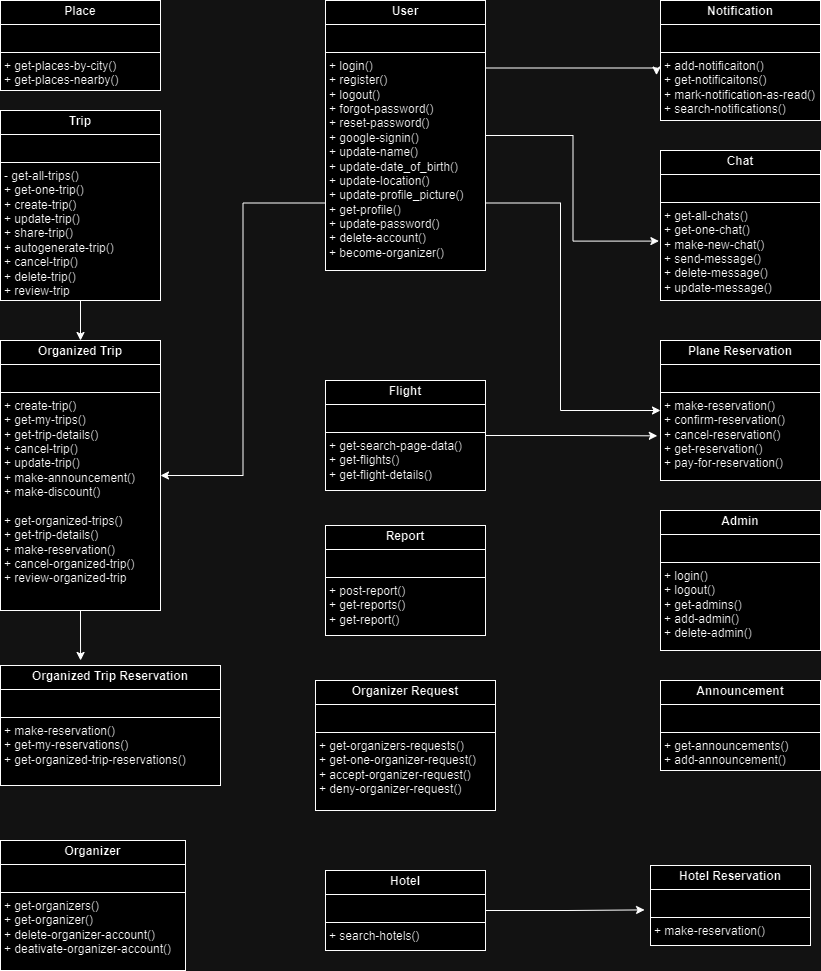

The diagram above was exported from draw.io. Its source (the exported page's mxGraphModel, read from the mxfile embedded in the PNG):
<mxGraphModel dx="1050" dy="557" grid="1" gridSize="10" guides="1" tooltips="1" connect="1" arrows="1" fold="1" page="1" pageScale="1" pageWidth="850" pageHeight="1100" background="none" math="0" shadow="0">
  <root>
    <mxCell id="0" />
    <mxCell id="1" parent="0" />
    <mxCell id="ZPaZ7xcTqqHKLLzm_ERE-17" style="edgeStyle=orthogonalEdgeStyle;rounded=0;orthogonalLoop=1;jettySize=auto;html=1;exitX=0;exitY=0.75;exitDx=0;exitDy=0;entryX=1;entryY=0.5;entryDx=0;entryDy=0;labelBackgroundColor=none;fontColor=default;" parent="1" source="ZPaZ7xcTqqHKLLzm_ERE-3" target="ZPaZ7xcTqqHKLLzm_ERE-12" edge="1">
      <mxGeometry relative="1" as="geometry" />
    </mxCell>
    <mxCell id="ZPaZ7xcTqqHKLLzm_ERE-20" style="edgeStyle=orthogonalEdgeStyle;rounded=0;orthogonalLoop=1;jettySize=auto;html=1;exitX=1;exitY=0.75;exitDx=0;exitDy=0;entryX=0;entryY=0.5;entryDx=0;entryDy=0;labelBackgroundColor=none;fontColor=default;" parent="1" source="ZPaZ7xcTqqHKLLzm_ERE-3" target="ZPaZ7xcTqqHKLLzm_ERE-9" edge="1">
      <mxGeometry relative="1" as="geometry">
        <Array as="points">
          <mxPoint x="580" y="213" />
          <mxPoint x="580" y="420" />
        </Array>
      </mxGeometry>
    </mxCell>
    <mxCell id="ZPaZ7xcTqqHKLLzm_ERE-3" value="&lt;p style=&quot;margin:0px;margin-top:4px;text-align:center;&quot;&gt;&lt;b&gt;User&lt;/b&gt;&lt;/p&gt;&lt;hr size=&quot;1&quot; style=&quot;border-style:solid;&quot;&gt;&lt;p style=&quot;margin:0px;margin-left:4px;&quot;&gt;&lt;br&gt;&lt;/p&gt;&lt;hr size=&quot;1&quot; style=&quot;border-style:solid;&quot;&gt;&lt;p style=&quot;margin:0px;margin-left:4px;&quot;&gt;+ login()&lt;/p&gt;&lt;p style=&quot;margin:0px;margin-left:4px;&quot;&gt;+ register()&lt;/p&gt;&lt;p style=&quot;margin:0px;margin-left:4px;&quot;&gt;+ logout()&lt;/p&gt;&lt;p style=&quot;margin:0px;margin-left:4px;&quot;&gt;+ forgot-password()&lt;/p&gt;&lt;p style=&quot;margin:0px;margin-left:4px;&quot;&gt;+ reset-password()&lt;/p&gt;&lt;p style=&quot;margin:0px;margin-left:4px;&quot;&gt;+ google-signin()&lt;/p&gt;&lt;p style=&quot;margin:0px;margin-left:4px;&quot;&gt;+ update-name()&lt;/p&gt;&lt;p style=&quot;margin:0px;margin-left:4px;&quot;&gt;+ update-date_of_birth()&lt;/p&gt;&lt;p style=&quot;margin:0px;margin-left:4px;&quot;&gt;+ update-location()&lt;/p&gt;&lt;p style=&quot;margin:0px;margin-left:4px;&quot;&gt;+ update-profile_picture()&lt;/p&gt;&lt;p style=&quot;margin:0px;margin-left:4px;&quot;&gt;+ get-profile()&lt;/p&gt;&lt;p style=&quot;margin:0px;margin-left:4px;&quot;&gt;+ update-password()&lt;/p&gt;&lt;p style=&quot;margin:0px;margin-left:4px;&quot;&gt;+ delete-account()&lt;/p&gt;&lt;p style=&quot;margin:0px;margin-left:4px;&quot;&gt;+ become-organizer()&lt;/p&gt;" style="verticalAlign=top;align=left;overflow=fill;html=1;whiteSpace=wrap;rounded=0;labelBackgroundColor=none;" parent="1" vertex="1">
      <mxGeometry x="345" y="10" width="160" height="270" as="geometry" />
    </mxCell>
    <mxCell id="ZPaZ7xcTqqHKLLzm_ERE-8" value="&lt;p style=&quot;margin:0px;margin-top:4px;text-align:center;&quot;&gt;&lt;b&gt;Flight&lt;/b&gt;&lt;/p&gt;&lt;hr size=&quot;1&quot; style=&quot;border-style:solid;&quot;&gt;&lt;p style=&quot;margin:0px;margin-left:4px;&quot;&gt;&lt;br&gt;&lt;/p&gt;&lt;hr size=&quot;1&quot; style=&quot;border-style:solid;&quot;&gt;&lt;p style=&quot;margin:0px;margin-left:4px;&quot;&gt;+ get-search-page-data()&lt;/p&gt;&lt;p style=&quot;margin:0px;margin-left:4px;&quot;&gt;+ get-flights()&lt;/p&gt;&lt;p style=&quot;margin:0px;margin-left:4px;&quot;&gt;+ get-flight-details()&lt;/p&gt;" style="verticalAlign=top;align=left;overflow=fill;html=1;whiteSpace=wrap;rounded=0;labelBackgroundColor=none;" parent="1" vertex="1">
      <mxGeometry x="345" y="390" width="160" height="110" as="geometry" />
    </mxCell>
    <mxCell id="ZPaZ7xcTqqHKLLzm_ERE-9" value="&lt;p style=&quot;margin:0px;margin-top:4px;text-align:center;&quot;&gt;&lt;b&gt;Plane Reservation&lt;/b&gt;&lt;/p&gt;&lt;hr size=&quot;1&quot; style=&quot;border-style:solid;&quot;&gt;&lt;p style=&quot;margin:0px;margin-left:4px;&quot;&gt;&lt;br&gt;&lt;/p&gt;&lt;hr size=&quot;1&quot; style=&quot;border-style:solid;&quot;&gt;&lt;p style=&quot;margin:0px;margin-left:4px;&quot;&gt;+ make-reservation()&lt;/p&gt;&lt;p style=&quot;margin:0px;margin-left:4px;&quot;&gt;+ confirm-reservation()&lt;/p&gt;&lt;p style=&quot;margin:0px;margin-left:4px;&quot;&gt;+ cancel-reservation()&lt;/p&gt;&lt;p style=&quot;margin:0px;margin-left:4px;&quot;&gt;+ get-reservation()&lt;/p&gt;&lt;p style=&quot;margin:0px;margin-left:4px;&quot;&gt;+ pay-for-reservation()&lt;/p&gt;" style="verticalAlign=top;align=left;overflow=fill;html=1;whiteSpace=wrap;rounded=0;labelBackgroundColor=none;" parent="1" vertex="1">
      <mxGeometry x="680" y="350" width="160" height="140" as="geometry" />
    </mxCell>
    <mxCell id="ZPaZ7xcTqqHKLLzm_ERE-10" value="&lt;p style=&quot;margin:0px;margin-top:4px;text-align:center;&quot;&gt;&lt;b&gt;Place&lt;/b&gt;&lt;/p&gt;&lt;hr size=&quot;1&quot; style=&quot;border-style:solid;&quot;&gt;&lt;p style=&quot;margin:0px;margin-left:4px;&quot;&gt;&lt;br&gt;&lt;/p&gt;&lt;hr size=&quot;1&quot; style=&quot;border-style:solid;&quot;&gt;&lt;p style=&quot;margin:0px;margin-left:4px;&quot;&gt;+ get-places-by-city()&lt;/p&gt;&lt;p style=&quot;margin:0px;margin-left:4px;&quot;&gt;+ get-places-nearby()&lt;/p&gt;" style="verticalAlign=top;align=left;overflow=fill;html=1;whiteSpace=wrap;rounded=0;labelBackgroundColor=none;" parent="1" vertex="1">
      <mxGeometry x="20" y="10" width="160" height="90" as="geometry" />
    </mxCell>
    <mxCell id="ZPaZ7xcTqqHKLLzm_ERE-21" style="edgeStyle=orthogonalEdgeStyle;rounded=0;orthogonalLoop=1;jettySize=auto;html=1;exitX=0.5;exitY=1;exitDx=0;exitDy=0;entryX=0.5;entryY=0;entryDx=0;entryDy=0;labelBackgroundColor=none;fontColor=default;" parent="1" source="ZPaZ7xcTqqHKLLzm_ERE-11" target="ZPaZ7xcTqqHKLLzm_ERE-12" edge="1">
      <mxGeometry relative="1" as="geometry" />
    </mxCell>
    <mxCell id="ZPaZ7xcTqqHKLLzm_ERE-11" value="&lt;p style=&quot;margin:0px;margin-top:4px;text-align:center;&quot;&gt;&lt;b&gt;Trip&lt;/b&gt;&lt;/p&gt;&lt;hr size=&quot;1&quot; style=&quot;border-style:solid;&quot;&gt;&lt;p style=&quot;margin:0px;margin-left:4px;&quot;&gt;&lt;br&gt;&lt;/p&gt;&lt;hr size=&quot;1&quot; style=&quot;border-style:solid;&quot;&gt;&lt;p style=&quot;margin:0px;margin-left:4px;&quot;&gt;- get-all-trips()&lt;/p&gt;&lt;p style=&quot;margin:0px;margin-left:4px;&quot;&gt;+ get-one-trip()&lt;/p&gt;&lt;p style=&quot;margin:0px;margin-left:4px;&quot;&gt;+ create-trip()&lt;/p&gt;&lt;p style=&quot;margin:0px;margin-left:4px;&quot;&gt;+ update-trip()&lt;/p&gt;&lt;p style=&quot;margin:0px;margin-left:4px;&quot;&gt;+ share-trip()&lt;/p&gt;&lt;p style=&quot;margin:0px;margin-left:4px;&quot;&gt;+ autogenerate-trip()&lt;/p&gt;&lt;p style=&quot;margin:0px;margin-left:4px;&quot;&gt;+ cancel-trip()&lt;/p&gt;&lt;p style=&quot;margin:0px;margin-left:4px;&quot;&gt;+ delete-trip()&lt;/p&gt;&lt;p style=&quot;margin:0px;margin-left:4px;&quot;&gt;+ review-trip&lt;/p&gt;" style="verticalAlign=top;align=left;overflow=fill;html=1;whiteSpace=wrap;rounded=0;labelBackgroundColor=none;" parent="1" vertex="1">
      <mxGeometry x="20" y="120" width="160" height="190" as="geometry" />
    </mxCell>
    <mxCell id="ZPaZ7xcTqqHKLLzm_ERE-12" value="&lt;p style=&quot;margin:0px;margin-top:4px;text-align:center;&quot;&gt;&lt;b&gt;Organized Trip&lt;/b&gt;&lt;/p&gt;&lt;hr size=&quot;1&quot; style=&quot;border-style:solid;&quot;&gt;&lt;p style=&quot;margin:0px;margin-left:4px;&quot;&gt;&lt;br&gt;&lt;/p&gt;&lt;hr size=&quot;1&quot; style=&quot;border-style:solid;&quot;&gt;&lt;p style=&quot;margin:0px;margin-left:4px;&quot;&gt;&lt;span style=&quot;background-color: initial;&quot;&gt;+ create-trip()&lt;/span&gt;&lt;br&gt;&lt;/p&gt;&lt;p style=&quot;margin:0px;margin-left:4px;&quot;&gt;+ get-my-trips()&lt;/p&gt;&lt;p style=&quot;margin:0px;margin-left:4px;&quot;&gt;+ get-trip-details()&lt;/p&gt;&lt;p style=&quot;margin:0px;margin-left:4px;&quot;&gt;+ cancel-trip()&lt;/p&gt;&lt;p style=&quot;margin:0px;margin-left:4px;&quot;&gt;+ update-trip()&lt;/p&gt;&lt;p style=&quot;margin:0px;margin-left:4px;&quot;&gt;+ make-announcement()&lt;/p&gt;&lt;p style=&quot;margin:0px;margin-left:4px;&quot;&gt;+ make-discount()&lt;/p&gt;&lt;p style=&quot;margin:0px;margin-left:4px;&quot;&gt;&lt;br&gt;&lt;/p&gt;&lt;p style=&quot;margin:0px;margin-left:4px;&quot;&gt;+ get-organized-trips()&lt;/p&gt;&lt;p style=&quot;margin: 0px 0px 0px 4px;&quot;&gt;+ get-trip-details()&lt;/p&gt;&lt;p style=&quot;margin: 0px 0px 0px 4px;&quot;&gt;+ make-reservation()&lt;/p&gt;&lt;p style=&quot;margin: 0px 0px 0px 4px;&quot;&gt;+ cancel-&lt;span style=&quot;background-color: initial;&quot;&gt;organized-&lt;/span&gt;&lt;span style=&quot;background-color: initial;&quot;&gt;trip()&lt;/span&gt;&lt;/p&gt;&lt;p style=&quot;margin: 0px 0px 0px 4px;&quot;&gt;+ review-organized-trip&lt;/p&gt;&lt;div&gt;&lt;br&gt;&lt;/div&gt;" style="verticalAlign=top;align=left;overflow=fill;html=1;whiteSpace=wrap;rounded=0;labelBackgroundColor=none;" parent="1" vertex="1">
      <mxGeometry x="20" y="350" width="160" height="270" as="geometry" />
    </mxCell>
    <mxCell id="ZPaZ7xcTqqHKLLzm_ERE-13" value="&lt;p style=&quot;margin:0px;margin-top:4px;text-align:center;&quot;&gt;&lt;b&gt;Notification&lt;/b&gt;&lt;/p&gt;&lt;hr size=&quot;1&quot; style=&quot;border-style:solid;&quot;&gt;&lt;p style=&quot;margin:0px;margin-left:4px;&quot;&gt;&lt;br&gt;&lt;/p&gt;&lt;hr size=&quot;1&quot; style=&quot;border-style:solid;&quot;&gt;&lt;p style=&quot;margin:0px;margin-left:4px;&quot;&gt;+ add-notificaiton()&lt;/p&gt;&lt;p style=&quot;margin:0px;margin-left:4px;&quot;&gt;+ get-notificaitons()&lt;/p&gt;&lt;p style=&quot;margin:0px;margin-left:4px;&quot;&gt;+ mark-notification-as-read()&lt;/p&gt;&lt;p style=&quot;margin:0px;margin-left:4px;&quot;&gt;+ search-notifications()&lt;/p&gt;" style="verticalAlign=top;align=left;overflow=fill;html=1;whiteSpace=wrap;rounded=0;labelBackgroundColor=none;" parent="1" vertex="1">
      <mxGeometry x="680" y="10" width="160" height="120" as="geometry" />
    </mxCell>
    <mxCell id="ZPaZ7xcTqqHKLLzm_ERE-14" value="&lt;p style=&quot;margin:0px;margin-top:4px;text-align:center;&quot;&gt;&lt;b&gt;Chat&lt;/b&gt;&lt;/p&gt;&lt;hr size=&quot;1&quot; style=&quot;border-style:solid;&quot;&gt;&lt;p style=&quot;margin:0px;margin-left:4px;&quot;&gt;&lt;br&gt;&lt;/p&gt;&lt;hr size=&quot;1&quot; style=&quot;border-style:solid;&quot;&gt;&lt;p style=&quot;margin:0px;margin-left:4px;&quot;&gt;+ get-all-chats()&lt;/p&gt;&lt;p style=&quot;margin:0px;margin-left:4px;&quot;&gt;+ get-one-chat()&lt;/p&gt;&lt;p style=&quot;margin:0px;margin-left:4px;&quot;&gt;+ make-new-chat()&lt;/p&gt;&lt;p style=&quot;margin:0px;margin-left:4px;&quot;&gt;+ send-message()&lt;/p&gt;&lt;p style=&quot;margin:0px;margin-left:4px;&quot;&gt;+ delete-message()&lt;/p&gt;&lt;p style=&quot;margin:0px;margin-left:4px;&quot;&gt;+ update-message()&lt;/p&gt;" style="verticalAlign=top;align=left;overflow=fill;html=1;whiteSpace=wrap;rounded=0;labelBackgroundColor=none;" parent="1" vertex="1">
      <mxGeometry x="680" y="160" width="160" height="150" as="geometry" />
    </mxCell>
    <mxCell id="ZPaZ7xcTqqHKLLzm_ERE-18" style="edgeStyle=orthogonalEdgeStyle;rounded=0;orthogonalLoop=1;jettySize=auto;html=1;exitX=1;exitY=0.25;exitDx=0;exitDy=0;entryX=-0.025;entryY=0.622;entryDx=0;entryDy=0;entryPerimeter=0;labelBackgroundColor=none;fontColor=default;" parent="1" source="ZPaZ7xcTqqHKLLzm_ERE-3" target="ZPaZ7xcTqqHKLLzm_ERE-13" edge="1">
      <mxGeometry relative="1" as="geometry">
        <Array as="points">
          <mxPoint x="676" y="78" />
        </Array>
      </mxGeometry>
    </mxCell>
    <mxCell id="ZPaZ7xcTqqHKLLzm_ERE-19" style="edgeStyle=orthogonalEdgeStyle;rounded=0;orthogonalLoop=1;jettySize=auto;html=1;exitX=1;exitY=0.5;exitDx=0;exitDy=0;entryX=-0.01;entryY=0.604;entryDx=0;entryDy=0;entryPerimeter=0;labelBackgroundColor=none;fontColor=default;" parent="1" source="ZPaZ7xcTqqHKLLzm_ERE-3" target="ZPaZ7xcTqqHKLLzm_ERE-14" edge="1">
      <mxGeometry relative="1" as="geometry" />
    </mxCell>
    <mxCell id="ZPaZ7xcTqqHKLLzm_ERE-22" style="edgeStyle=orthogonalEdgeStyle;rounded=0;orthogonalLoop=1;jettySize=auto;html=1;exitX=1;exitY=0.5;exitDx=0;exitDy=0;entryX=-0.02;entryY=0.681;entryDx=0;entryDy=0;entryPerimeter=0;labelBackgroundColor=none;fontColor=default;" parent="1" source="ZPaZ7xcTqqHKLLzm_ERE-8" target="ZPaZ7xcTqqHKLLzm_ERE-9" edge="1">
      <mxGeometry relative="1" as="geometry" />
    </mxCell>
    <mxCell id="G5bWkgbs7guRJ6LBfa9X-1" value="&lt;p style=&quot;margin:0px;margin-top:4px;text-align:center;&quot;&gt;&lt;b&gt;Hotel&lt;/b&gt;&lt;/p&gt;&lt;hr size=&quot;1&quot; style=&quot;border-style:solid;&quot;&gt;&lt;p style=&quot;margin:0px;margin-left:4px;&quot;&gt;&lt;br&gt;&lt;/p&gt;&lt;hr size=&quot;1&quot; style=&quot;border-style:solid;&quot;&gt;&lt;p style=&quot;margin:0px;margin-left:4px;&quot;&gt;+ search-hotels()&lt;/p&gt;" style="verticalAlign=top;align=left;overflow=fill;html=1;whiteSpace=wrap;rounded=0;labelBackgroundColor=none;" parent="1" vertex="1">
      <mxGeometry x="345" y="880" width="160" height="80" as="geometry" />
    </mxCell>
    <mxCell id="G5bWkgbs7guRJ6LBfa9X-2" value="&lt;p style=&quot;margin:0px;margin-top:4px;text-align:center;&quot;&gt;&lt;b&gt;Hotel Reservation&lt;/b&gt;&lt;/p&gt;&lt;hr size=&quot;1&quot; style=&quot;border-style:solid;&quot;&gt;&lt;p style=&quot;margin:0px;margin-left:4px;&quot;&gt;&lt;br&gt;&lt;/p&gt;&lt;hr size=&quot;1&quot; style=&quot;border-style:solid;&quot;&gt;&lt;p style=&quot;margin:0px;margin-left:4px;&quot;&gt;+ make-reservation()&lt;/p&gt;" style="verticalAlign=top;align=left;overflow=fill;html=1;whiteSpace=wrap;rounded=0;labelBackgroundColor=none;" parent="1" vertex="1">
      <mxGeometry x="670" y="875" width="160" height="80" as="geometry" />
    </mxCell>
    <mxCell id="G5bWkgbs7guRJ6LBfa9X-5" value="&lt;p style=&quot;margin:0px;margin-top:4px;text-align:center;&quot;&gt;&lt;b&gt;Admin&lt;/b&gt;&lt;/p&gt;&lt;hr size=&quot;1&quot; style=&quot;border-style:solid;&quot;&gt;&lt;p style=&quot;margin:0px;margin-left:4px;&quot;&gt;&lt;br&gt;&lt;/p&gt;&lt;hr size=&quot;1&quot; style=&quot;border-style:solid;&quot;&gt;&lt;p style=&quot;margin:0px;margin-left:4px;&quot;&gt;+ login()&lt;/p&gt;&lt;p style=&quot;margin:0px;margin-left:4px;&quot;&gt;+ logout()&lt;/p&gt;&lt;p style=&quot;margin:0px;margin-left:4px;&quot;&gt;+ get-admins()&lt;/p&gt;&lt;p style=&quot;margin:0px;margin-left:4px;&quot;&gt;+ add-admin()&lt;/p&gt;&lt;p style=&quot;margin:0px;margin-left:4px;&quot;&gt;+ delete-admin()&lt;/p&gt;&lt;p style=&quot;margin:0px;margin-left:4px;&quot;&gt;&lt;br&gt;&lt;/p&gt;" style="verticalAlign=top;align=left;overflow=fill;html=1;whiteSpace=wrap;rounded=0;labelBackgroundColor=none;" parent="1" vertex="1">
      <mxGeometry x="680" y="520" width="160" height="140" as="geometry" />
    </mxCell>
    <mxCell id="G5bWkgbs7guRJ6LBfa9X-6" value="&lt;p style=&quot;margin:0px;margin-top:4px;text-align:center;&quot;&gt;&lt;b&gt;Announcement&lt;/b&gt;&lt;/p&gt;&lt;hr size=&quot;1&quot; style=&quot;border-style:solid;&quot;&gt;&lt;p style=&quot;margin:0px;margin-left:4px;&quot;&gt;&lt;br&gt;&lt;/p&gt;&lt;hr size=&quot;1&quot; style=&quot;border-style:solid;&quot;&gt;&lt;p style=&quot;margin:0px;margin-left:4px;&quot;&gt;+ get-announcements()&lt;/p&gt;&lt;p style=&quot;margin:0px;margin-left:4px;&quot;&gt;+ add-announcement()&lt;/p&gt;" style="verticalAlign=top;align=left;overflow=fill;html=1;whiteSpace=wrap;rounded=0;labelBackgroundColor=none;" parent="1" vertex="1">
      <mxGeometry x="680" y="690" width="160" height="90" as="geometry" />
    </mxCell>
    <mxCell id="JtBbRJoGIewBdcLfbtu7-2" value="&lt;p style=&quot;margin:0px;margin-top:4px;text-align:center;&quot;&gt;&lt;b&gt;Organized Trip Reservation&lt;/b&gt;&lt;/p&gt;&lt;hr size=&quot;1&quot; style=&quot;border-style:solid;&quot;&gt;&lt;p style=&quot;margin:0px;margin-left:4px;&quot;&gt;&lt;br&gt;&lt;/p&gt;&lt;hr size=&quot;1&quot; style=&quot;border-style:solid;&quot;&gt;&lt;p style=&quot;margin:0px;margin-left:4px;&quot;&gt;+ make-reservation()&lt;/p&gt;&lt;p style=&quot;margin:0px;margin-left:4px;&quot;&gt;+ get-my-reservations()&lt;/p&gt;&lt;p style=&quot;margin:0px;margin-left:4px;&quot;&gt;+ get-organized-trip-reservations()&lt;/p&gt;" style="verticalAlign=top;align=left;overflow=fill;html=1;whiteSpace=wrap;" vertex="1" parent="1">
      <mxGeometry x="20" y="675" width="220" height="120" as="geometry" />
    </mxCell>
    <mxCell id="JtBbRJoGIewBdcLfbtu7-3" style="edgeStyle=orthogonalEdgeStyle;rounded=0;orthogonalLoop=1;jettySize=auto;html=1;entryX=0.364;entryY=-0.042;entryDx=0;entryDy=0;entryPerimeter=0;" edge="1" parent="1" source="ZPaZ7xcTqqHKLLzm_ERE-12" target="JtBbRJoGIewBdcLfbtu7-2">
      <mxGeometry relative="1" as="geometry" />
    </mxCell>
    <mxCell id="JtBbRJoGIewBdcLfbtu7-4" value="&lt;p style=&quot;margin:0px;margin-top:4px;text-align:center;&quot;&gt;&lt;b&gt;Report&lt;/b&gt;&lt;/p&gt;&lt;hr size=&quot;1&quot; style=&quot;border-style:solid;&quot;&gt;&lt;p style=&quot;margin:0px;margin-left:4px;&quot;&gt;&lt;br&gt;&lt;/p&gt;&lt;hr size=&quot;1&quot; style=&quot;border-style:solid;&quot;&gt;&lt;p style=&quot;margin:0px;margin-left:4px;&quot;&gt;+ post-report()&lt;/p&gt;&lt;p style=&quot;margin:0px;margin-left:4px;&quot;&gt;+ get-reports()&lt;/p&gt;&lt;p style=&quot;margin:0px;margin-left:4px;&quot;&gt;+ get-report()&lt;/p&gt;" style="verticalAlign=top;align=left;overflow=fill;html=1;whiteSpace=wrap;" vertex="1" parent="1">
      <mxGeometry x="345" y="535" width="160" height="110" as="geometry" />
    </mxCell>
    <mxCell id="JtBbRJoGIewBdcLfbtu7-5" value="&lt;p style=&quot;margin:0px;margin-top:4px;text-align:center;&quot;&gt;&lt;b&gt;Organizer&lt;/b&gt;&lt;/p&gt;&lt;hr size=&quot;1&quot; style=&quot;border-style:solid;&quot;&gt;&lt;p style=&quot;margin:0px;margin-left:4px;&quot;&gt;&lt;br&gt;&lt;/p&gt;&lt;hr size=&quot;1&quot; style=&quot;border-style:solid;&quot;&gt;&lt;p style=&quot;margin:0px;margin-left:4px;&quot;&gt;+ get-organizers()&lt;/p&gt;&lt;p style=&quot;margin:0px;margin-left:4px;&quot;&gt;+ get-organizer()&lt;/p&gt;&lt;p style=&quot;margin:0px;margin-left:4px;&quot;&gt;+ delete-organizer-account()&lt;/p&gt;&lt;p style=&quot;margin:0px;margin-left:4px;&quot;&gt;+ deativate-organizer-account()&lt;/p&gt;" style="verticalAlign=top;align=left;overflow=fill;html=1;whiteSpace=wrap;" vertex="1" parent="1">
      <mxGeometry x="20" y="850" width="185" height="130" as="geometry" />
    </mxCell>
    <mxCell id="JtBbRJoGIewBdcLfbtu7-6" value="&lt;p style=&quot;margin:0px;margin-top:4px;text-align:center;&quot;&gt;&lt;b&gt;Organizer Request&lt;/b&gt;&lt;/p&gt;&lt;hr size=&quot;1&quot; style=&quot;border-style:solid;&quot;&gt;&lt;p style=&quot;margin:0px;margin-left:4px;&quot;&gt;&lt;br&gt;&lt;/p&gt;&lt;hr size=&quot;1&quot; style=&quot;border-style:solid;&quot;&gt;&lt;p style=&quot;margin:0px;margin-left:4px;&quot;&gt;+ get-organizers-requests()&lt;/p&gt;&lt;p style=&quot;margin:0px;margin-left:4px;&quot;&gt;+ get-one-organizer-request()&lt;/p&gt;&lt;p style=&quot;margin:0px;margin-left:4px;&quot;&gt;+ accept-organizer-request()&lt;/p&gt;&lt;p style=&quot;margin:0px;margin-left:4px;&quot;&gt;+ deny-organizer-request()&lt;/p&gt;" style="verticalAlign=top;align=left;overflow=fill;html=1;whiteSpace=wrap;" vertex="1" parent="1">
      <mxGeometry x="335" y="690" width="180" height="130" as="geometry" />
    </mxCell>
    <mxCell id="JtBbRJoGIewBdcLfbtu7-7" style="edgeStyle=orthogonalEdgeStyle;rounded=0;orthogonalLoop=1;jettySize=auto;html=1;entryX=-0.037;entryY=0.555;entryDx=0;entryDy=0;entryPerimeter=0;" edge="1" parent="1" source="G5bWkgbs7guRJ6LBfa9X-1" target="G5bWkgbs7guRJ6LBfa9X-2">
      <mxGeometry relative="1" as="geometry" />
    </mxCell>
  </root>
</mxGraphModel>